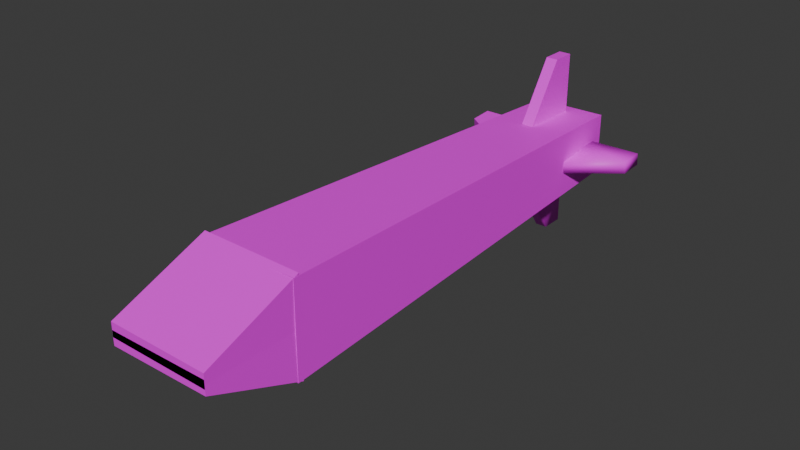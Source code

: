 # Source: Cube_d7.blend  (saved by Blender 4.2.66; exported with 4.5.12 LTS)
import bpy
from mathutils import Matrix  # noqa: F401  (used for matrix-valued properties, if any)

bpy.ops.wm.read_factory_settings(use_empty=True)
scene = bpy.context.scene
scene.name = 'Scene'

# ---- collections
col_collection = bpy.data.collections.new('Collection'); scene.collection.children.link(col_collection)

# ---- images (referenced by path relative to the original .blend; pixels are not part of the script)
import os
ASSET_DIR = os.environ.get("B2B_ASSET_DIR", "")  # directory of the original .blend (textures are referenced by path, not embedded)
HERE = os.path.dirname(os.path.abspath(__file__))  # packed textures are extracted next to this script under _unpacked/

def load_image(name, relpath, width, height, colorspace="sRGB"):
    """Load a texture the original file referenced (path relative to the .blend, or extracted next to this script)."""
    p = next((c for c in (os.path.join(HERE, relpath), os.path.join(ASSET_DIR, relpath)) if relpath and os.path.exists(c)), "")
    if p:
        img = bpy.data.images.load(p, check_existing=True)
        img.name = name
    else:  # same state as the original file: an image datablock whose file is absent (Cycles renders it pink)
        img = bpy.data.images.new(name, width, height)
        img.source = "FILE"
        img.filepath = "//" + (relpath or name)
    img.colorspace_settings.name = colorspace
    return img
img_diffusecolor_texture_012 = load_image('DiffuseColor_Texture.012', 'missile texture.png', 1024, 1024, 'sRGB')
img_diffusecolor_texture_013 = load_image('DiffuseColor_Texture.013', 'missile texture.png', 1024, 1024, 'Non-Color')

# ---- materials (node trees are filled in below, after node groups)
mat_missile_texture = bpy.data.materials.new('missile_texture')
mat_missile_texture.surface_render_method = 'BLENDED'
mat_missile_texture.blend_method = 'BLEND'
mat_missile_texture.use_transparency_overlap = False
mat_missile_texture.show_transparent_back = False
mat_missile_texture.diffuse_color = (1.0, 1.0, 1.0, 1.0)
mat_missile_texture.roughness = 0.5528

# ---- material node trees
mat_missile_texture.use_nodes = True; mat_missile_texture.node_tree.nodes.clear()
_N = mat_missile_texture.node_tree.nodes; _L = mat_missile_texture.node_tree.links
n0 = _N.new('ShaderNodeBsdfPrincipled'); n0.name = 'Principled BSDF'; n0.location = (10, 300)
n0.inputs[2].default_value = 0.5528
n0.inputs[27].default_value = (0.0, 0.0, 0.0, 1.0)
n0.inputs[28].default_value = 1.0
n1 = _N.new('ShaderNodeOutputMaterial'); n1.name = 'Material Output'; n1.location = (300, 300)
n2 = _N.new('ShaderNodeNormalMap'); n2.name = 'Normal Map'; n2.location = (-300, -300)
n2.label = 'Normal/Map'
n2.inputs[0].default_value = 0.0
n3 = _N.new('ShaderNodeTexImage'); n3.name = 'Image Texture'; n3.location = (-300, 600)
n3.image = img_diffusecolor_texture_012
n4 = _N.new('ShaderNodeTexImage'); n4.name = 'Image Texture.001'; n4.location = (-300, 0)
n4.image = img_diffusecolor_texture_013
_L.new(n0.outputs[0], n1.inputs[0])
_L.new(n2.outputs[0], n0.inputs[5])
_L.new(n3.outputs[0], n0.inputs[0])
_L.new(n4.outputs[1], n0.inputs[4])
n1.is_active_output = True

# ---- world
world_world = bpy.data.worlds.new('World'); scene.world = world_world
world_world.use_nodes = True; world_world.node_tree.nodes.clear()
_N = world_world.node_tree.nodes; _L = world_world.node_tree.links
n0 = _N.new('ShaderNodeOutputWorld'); n0.name = 'World Output'; n0.location = (300, 300)
n1 = _N.new('ShaderNodeBackground'); n1.name = 'Background'; n1.location = (10, 300)
n1.inputs[0].default_value = (0.05088, 0.05088, 0.05088, 1.0)
_L.new(n1.outputs[0], n0.inputs[0])
n0.is_active_output = True
world_world.color = (0.05088, 0.05088, 0.05088)
world_world.sun_shadow_jitter_overblur = 0.0

# ---- meshes
me_scene_009 = bpy.data.meshes.new('Scene.009')
me_scene_009.from_pydata([(-0.1628, -0.543, 0.1646), (-0.1189, 0.9018, -0.07683), (-0.1135, 0.9018, 0.1167), (-0.1628, -0.543, -0.1279), (0.1225, 0.9018, -0.07507), (0.1222, 0.9018, 0.1203), (0.1612, -0.543, -0.1279), (0.1612, -0.543, 0.1646), (-0.02317, 0.7839, 0.3139), (-0.02317, 0.8588, 0.104), (-0.02317, 0.8588, 0.3139), (-0.02317, 0.649, 0.104), (0.0156, 0.8588, 0.104), (0.0156, 0.8588, 0.3139), (0.0156, 0.649, 0.104), (0.0156, 0.7839, 0.3139), (0.01464, 0.784, -0.2741), (0.01286, 0.8589, -0.06427), (0.01442, 0.8589, -0.2741), (0.01345, 0.649, -0.06426), (-0.02591, 0.8588, -0.06455), (-0.02435, 0.8588, -0.2744), (-0.02532, 0.6489, -0.06455), (-0.02414, 0.7839, -0.2744), (-0.2984, 0.7914, -0.002984), (-0.08721, 0.8618, 0.005835), (-0.297, 0.866, 0.002939), (-0.09124, 0.6526, -0.01075), (-0.08781, 0.8587, 0.04449), (-0.2976, 0.863, 0.04159), (-0.09183, 0.6496, 0.0279), (-0.299, 0.7883, 0.03567), (0.2888, 0.7765, 0.04282), (0.08049, 0.8556, 0.04408), (0.2902, 0.8512, 0.04853), (0.07645, 0.6464, 0.02808), (0.08137, 0.8585, 0.005424), (0.2911, 0.8541, 0.009879), (0.07734, 0.6493, -0.01058), (0.2897, 0.7794, 0.004166), (0.1593, -0.8245, -0.01108), (0.1589, -0.5241, 0.03315), (0.1606, -0.5241, -0.1318), (0.1589, -0.8245, 0.03315), (-0.1648, -0.5241, 0.0298), (-0.1631, -0.5241, -0.1351), (-0.1648, -0.8245, 0.0298), (-0.1643, -0.8245, -0.01443), (-0.1643, -0.8245, 0.05361), (-0.1647, -0.5241, 0.009375), (-0.1632, -0.5241, 0.1743), (-0.1647, -0.8245, 0.009375), (0.1589, -0.5241, 0.006277), (0.1605, -0.5241, 0.1712), (0.1589, -0.8245, 0.006277), (0.1594, -0.8245, 0.05051)], [], [(0, 2, 1), (0, 1, 3), (2, 5, 4), (2, 4, 1), (5, 7, 6), (5, 6, 4), (7, 0, 3), (7, 3, 6), (3, 1, 4), (3, 4, 6), (7, 5, 2), (7, 2, 0), (8, 10, 9), (8, 9, 11), (10, 13, 12), (10, 12, 9), (13, 15, 14), (13, 14, 12), (15, 8, 11), (15, 11, 14), (11, 9, 12), (11, 12, 14), (15, 13, 10), (15, 10, 8), (16, 18, 17), (16, 17, 19), (18, 21, 20), (18, 20, 17), (21, 23, 22), (21, 22, 20), (23, 16, 19), (23, 19, 22), (19, 17, 20), (19, 20, 22), (23, 21, 18), (23, 18, 16), (24, 26, 25), (24, 25, 27), (26, 29, 28), (26, 28, 25), (29, 31, 30), (29, 30, 28), (31, 24, 27), (31, 27, 30), (27, 25, 28), (27, 28, 30), (31, 29, 26), (31, 26, 24), (32, 34, 33), (32, 33, 35), (34, 37, 36), (34, 36, 33), (37, 39, 38), (37, 38, 36), (39, 32, 35), (39, 35, 38), (35, 33, 36), (35, 36, 38), (39, 37, 34), (39, 34, 32), (40, 42, 41), (40, 41, 43), (42, 45, 44), (42, 44, 41), (45, 47, 46), (45, 46, 44), (47, 40, 43), (47, 43, 46), (43, 41, 44), (43, 44, 46), (47, 45, 42), (47, 42, 40), (48, 50, 49), (48, 49, 51), (50, 53, 52), (50, 52, 49), (53, 55, 54), (53, 54, 52), (55, 48, 51), (55, 51, 54), (51, 49, 52), (51, 52, 54), (55, 53, 50), (55, 50, 48)])
me_scene_009.polygons.foreach_set('use_smooth', [True] * 84)
_k = set([(0, 2), (0, 3), (0, 7), (1, 2), (1, 3), (1, 4), (2, 5), (3, 6), (4, 5), (4, 6), (5, 7), (6, 7), (8, 10), (8, 11), (8, 15), (9, 10), (9, 11), (9, 12), (10, 13), (11, 14), (12, 13), (12, 14), (13, 15), (14, 15), (24, 26), (24, 27), (24, 31), (25, 26), (25, 27), (25, 28), (26, 29), (27, 30), (28, 29), (28, 30), (29, 31), (30, 31), (40, 42), (40, 43), (40, 47), (41, 42), (41, 43), (41, 44), (42, 45), (43, 46), (44, 45), (44, 46), (45, 47), (46, 47), (48, 50), (48, 51), (48, 55), (49, 50), (49, 51), (49, 52), (50, 53), (51, 54), (52, 53), (52, 54), (53, 55), (54, 55)])
me_scene_009.attributes.new('sharp_edge', 'BOOLEAN', 'EDGE').data.foreach_set('value', [ (min(e.vertices), max(e.vertices)) in _k for e in me_scene_009.edges])
_uv = me_scene_009.uv_layers.new(name='UVSet0')
_uv.uv.foreach_set('vector', [0.3412, 0.761, 0.3666, -3.51e-08, 0.4684, 2.885e-05, 0.3412, 0.761, 0.4684, 2.885e-05, 0.4952, 0.761, 0.000989, 0.8839, 8.418e-10, 0.7598, 0.1028, 0.7604, 0.000989, 0.8839, 0.1028, 0.7604, 0.1028, 0.8875, 0.626, 1.724e-07, 0.6492, 0.7607, 0.4952, 0.7607, 0.626, 1.724e-07, 0.4952, 0.7607, 0.5232, -8.112e-09, 0.8033, 0.6829, 0.8033, 0.8528, 0.6492, 0.8529, 0.8033, 0.6829, 0.6492, 0.8529, 0.6492, 0.6831, 0.1706, 1.657e-08, 0.1471, 0.7598, 0.02004, 0.7597, 0.1706, 1.657e-08, 0.02004, 0.7597, 8.177e-09, 3.03e-08, 0.1706, 0.7571, 0.1917, 1.765e-08, 0.3158, 0.0001353, 0.1706, 0.7571, 0.3158, 0.0001353, 0.3412, 0.7571, 0.8743, 0.8534, 0.9137, 0.8534, 0.9137, 0.9639, 0.8743, 0.8534, 0.9137, 0.9639, 0.8033, 0.9639, 0.1232, 0.7598, 0.1437, 0.7598, 0.1437, 0.8702, 0.1232, 0.7598, 0.1437, 0.8702, 0.1232, 0.8702, 0.6492, 0.9634, 0.6492, 0.9239, 0.7597, 0.8529, 0.6492, 0.9634, 0.7597, 0.8529, 0.7597, 0.9634, 0.2981, 0.7571, 0.3184, 0.7584, 0.3184, 0.8684, 0.2981, 0.7571, 0.3184, 0.8684, 0.2981, 0.8672, 0.6261, 0.7607, 0.6261, 0.8712, 0.6057, 0.8712, 0.6261, 0.7607, 0.6057, 0.8712, 0.6057, 0.7607, 0.2778, 0.9091, 0.2778, 0.8697, 0.2982, 0.8697, 0.2778, 0.9091, 0.2982, 0.8697, 0.2982, 0.9091, 0.3807, 0.8715, 0.3412, 0.8715, 0.3412, 0.761, 0.3807, 0.8715, 0.3412, 0.761, 0.4517, 0.761, 0.1641, 0.8702, 0.1437, 0.8702, 0.1437, 0.7598, 0.1641, 0.8702, 0.1437, 0.7598, 0.1641, 0.7598, 0.6057, 0.9817, 0.5663, 0.9817, 0.4952, 0.8712, 0.6057, 0.9817, 0.4952, 0.8712, 0.6057, 0.8712, 0.2981, 0.8685, 0.2778, 0.8697, 0.2778, 0.7583, 0.2981, 0.8685, 0.2778, 0.7583, 0.2981, 0.7571, 0.4748, 0.8712, 0.4748, 0.761, 0.4952, 0.761, 0.4748, 0.8712, 0.4952, 0.761, 0.4952, 0.8712, 0.3388, 0.8676, 0.3388, 0.9071, 0.3184, 0.9071, 0.3388, 0.8676, 0.3184, 0.9071, 0.3184, 0.8676, 0.03923, 0.998, -3.985e-08, 0.998, -4.508e-08, 0.8875, 0.03923, 0.998, -4.508e-08, 0.8875, 0.1099, 0.8875, 0.4721, 0.8714, 0.4517, 0.8715, 0.4517, 0.761, 0.4721, 0.8714, 0.4517, 0.761, 0.4721, 0.761, 0.6057, 0.7607, 0.6057, 0.8002, 0.4952, 0.8712, 0.6057, 0.7607, 0.4952, 0.8712, 0.4952, 0.7607, 0.8959, 0.1713, 0.9162, 0.1725, 0.9162, 0.2741, 0.8959, 0.1713, 0.9162, 0.2741, 0.8959, 0.273, 0.1028, 0.8703, 0.1028, 0.7598, 0.1232, 0.7598, 0.1028, 0.8703, 0.1232, 0.7598, 0.1232, 0.8702, 0.7597, 0.8924, 0.7597, 0.8529, 0.7802, 0.8529, 0.7597, 0.8924, 0.7802, 0.8529, 0.7802, 0.8924, 0.3412, 0.9109, 0.3412, 0.8715, 0.4517, 0.8715, 0.3412, 0.9109, 0.4517, 0.8715, 0.4517, 0.982, 0.6261, 0.7607, 0.6465, 0.7607, 0.6465, 0.8712, 0.6261, 0.7607, 0.6465, 0.8712, 0.6261, 0.8712, 0.8902, 0.6829, 0.9295, 0.6829, 1.0, 0.7934, 0.8902, 0.6829, 1.0, 0.7934, 0.8901, 0.7934, 0.2575, 0.7578, 0.2778, 0.7571, 0.2778, 0.8752, 0.2575, 0.7578, 0.2778, 0.8752, 0.2575, 0.8758, 0.3184, 0.8676, 0.3184, 0.7571, 0.3388, 0.7571, 0.3184, 0.8676, 0.3388, 0.7571, 0.3388, 0.8676, 0.7802, 0.8924, 0.7802, 0.8529, 0.8006, 0.8529, 0.7802, 0.8924, 0.8006, 0.8529, 0.8006, 0.8924, 0.8709, 0.5002, 0.8074, 0.342, 0.8942, 0.342, 0.8709, 0.5002, 0.8942, 0.342, 0.8942, 0.5002, 0.8901, 0.6829, 0.8901, 0.8534, 0.8033, 0.8534, 0.8901, 0.6829, 0.8033, 0.8534, 0.8033, 0.6829, 0.8959, 0.1713, 0.8323, 0.3295, 0.8091, 0.3295, 0.8959, 0.1713, 0.8091, 0.3295, 0.8091, 0.1713, 0.8939, 0.6821, 0.8939, 0.5125, 0.9172, 0.5125, 0.8939, 0.6821, 0.9172, 0.5125, 0.9172, 0.6821, 0.6492, 0.5125, 0.807, 0.5125, 0.807, 0.6829, 0.6492, 0.5125, 0.807, 0.6829, 0.6492, 0.6829, 0.8091, 0.342, 0.6492, 0.3418, 0.6492, 0.1713, 0.8091, 0.342, 0.6492, 0.1713, 0.8091, 0.1715, 0.8751, 0.1582, 0.8116, -1.897e-08, 0.8984, 1.213e-05, 0.8751, 0.1582, 0.8984, 1.213e-05, 0.8984, 0.1582, 0.8939, 0.5125, 0.8939, 0.6829, 0.807, 0.6829, 0.8939, 0.5125, 0.807, 0.6829, 0.807, 0.5125, 0.2575, 0.7571, 0.1939, 0.9153, 0.1706, 0.9153, 0.2575, 0.7571, 0.1706, 0.9153, 0.1706, 0.7571, 0.8942, 0.5117, 0.8942, 0.342, 0.9175, 0.342, 0.8942, 0.5117, 0.9175, 0.342, 0.9175, 0.5116, 0.8074, 0.5125, 0.6492, 0.5124, 0.6492, 0.342, 0.8074, 0.5125, 0.6492, 0.342, 0.8074, 0.342, 0.6492, 0.0009078, 0.8116, 2.551e-09, 0.8116, 0.1704, 0.6492, 0.0009078, 0.8116, 0.1704, 0.6492, 0.1713])
me_scene_009.materials.append(mat_missile_texture)
me_scene_009.update()
me_scene_009.normals_split_custom_set([tuple(v) for v in zip(*[iter([-0.9994, 0.03228, 0.01106, -0.9994, 0.03228, 0.0111, -0.9994, 0.03228, 0.01109, -0.9994, 0.03228, 0.01106, -0.9994, 0.03228, 0.01109, -0.9994, 0.03228, 0.01106, 0.0, 1.0, 2.05e-07, 0.0, 1.0, 4.741e-07, 0.0, 1.0, 2.667e-07, 0.0, 1.0, 2.05e-07, 0.0, 1.0, 2.667e-07, 0.0, 1.0, 0.0, 0.9996, 0.02685, 0.0005329, 0.9996, 0.02686, 0.0004725, 0.9996, 0.02692, 0.0001, 0.9996, 0.02685, 0.0005329, 0.9996, 0.02692, 0.0001, 0.9996, 0.02687, 0.0003935, 0.0, -1.0, 0.0, 0.0, -1.0, 0.0, 0.0, -1.0, 0.0, 0.0, -1.0, 0.0, 0.0, -1.0, 0.0, 0.0, -1.0, 0.0, 0.003081, 0.0359, -0.9994, 0.003148, 0.03589, -0.9994, 0.003126, 0.03589, -0.9994, 0.003081, 0.0359, -0.9994, 0.003126, 0.03589, -0.9994, 0.003104, 0.0359, -0.9994, -0.006389, 0.03198, 0.9995, -0.006447, 0.03196, 0.9995, -0.006417, 0.03197, 0.9995, -0.006389, 0.03198, 0.9995, -0.006417, 0.03197, 0.9995, -0.006405, 0.03197, 0.9995, -1.0, 0.0, 0.0, -1.0, 0.0, 0.0, -1.0, 0.0, 0.0, -1.0, 0.0, 0.0, -1.0, 0.0, 0.0, -1.0, 0.0, 0.0, 0.0, 1.0, 0.0, 0.0, 1.0, 0.0, 0.0, 1.0, 0.0, 0.0, 1.0, 0.0, 0.0, 1.0, 0.0, 0.0, 1.0, 0.0, 1.0, 0.0, 0.0, 1.0, 0.0, 0.0, 1.0, 0.0, 0.0, 1.0, 0.0, 0.0, 1.0, 0.0, 0.0, 1.0, 0.0, 0.0, 0.0, -0.8411, 0.5408, 0.0, -0.8411, 0.5408, 0.0, -0.8411, 0.5408, 0.0, -0.8411, 0.5408, 0.0, -0.8411, 0.5408, 0.0, -0.8411, 0.5408, 0.0, 0.0, -1.0, 0.0, 0.0, -1.0, 0.0, 0.0, -1.0, 0.0, 0.0, -1.0, 0.0, 0.0, -1.0, 0.0, 0.0, -1.0, 0.0, 0.0, 1.0, 0.0, 0.0, 1.0, 0.0, 0.0, 1.0, 0.0, 0.0, 1.0, 0.0, 0.0, 1.0, 0.0, 0.0, 1.0, 0.6197, -0.3766, -0.6886, 0.58, 0.579, -0.573, 0.5714, 0.579, 0.5816, 0.6197, -0.3766, -0.6886, 0.5714, 0.579, 0.5816, 0.5522, -0.7297, 0.4033, 0.58, 0.579, -0.573, -0.5747, 0.5757, -0.5816, -0.5833, 0.5757, 0.573, 0.58, 0.579, -0.573, -0.5833, 0.5757, 0.573, 0.5714, 0.579, 0.5816, -0.5747, 0.5757, -0.5816, -0.6073, -0.3801, -0.6977, -0.554, -0.7328, 0.3951, -0.5747, 0.5757, -0.5816, -0.554, -0.7328, 0.3951, -0.5833, 0.5757, 0.573, -0.6073, -0.3801, -0.6977, 0.6197, -0.3766, -0.6886, 0.5522, -0.7297, 0.4033, -0.6073, -0.3801, -0.6977, 0.5522, -0.7297, 0.4033, -0.554, -0.7328, 0.3951, 0.5522, -0.7297, 0.4033, 0.5714, 0.579, 0.5816, -0.5833, 0.5757, 0.573, 0.5522, -0.7297, 0.4033, -0.5833, 0.5757, 0.573, -0.554, -0.7328, 0.3951, -0.6073, -0.3801, -0.6977, -0.5747, 0.5757, -0.5816, 0.58, 0.579, -0.573, -0.6073, -0.3801, -0.6977, 0.58, 0.579, -0.573, 0.6197, -0.3766, -0.6886, 0.01536, 0.07877, -0.9968, 0.01536, 0.07877, -0.9968, 0.01536, 0.07877, -0.9968, 0.01536, 0.07877, -0.9968, 0.01536, 0.07877, -0.9968, 0.01536, 0.07877, -0.9968, 0.01918, 0.9967, 0.07906, 0.01918, 0.9967, 0.07906, 0.01918, 0.9967, 0.07906, 0.01918, 0.9967, 0.07906, 0.01918, 0.9967, 0.07906, 0.01918, 0.9967, 0.07906, -0.01536, -0.07877, 0.9968, -0.01536, -0.07877, 0.9968, -0.01536, -0.07877, 0.9968, -0.01536, -0.07877, 0.9968, -0.01536, -0.07877, 0.9968, -0.01536, -0.07877, 0.9968, -0.5568, -0.8274, -0.07397, -0.5568, -0.8274, -0.07397, -0.5568, -0.8274, -0.07397, -0.5568, -0.8274, -0.07397, -0.5568, -0.8274, -0.07397, -0.5568, -0.8274, -0.07397, 0.9997, -0.02033, 0.0138, 0.9997, -0.02033, 0.0138, 0.9997, -0.02033, 0.0138, 0.9997, -0.02033, 0.0138, 0.9997, -0.02033, 0.0138, 0.9997, -0.02033, 0.0138, -0.9997, 0.02034, -0.0138, -0.9997, 0.02033, -0.0138, -0.9997, 0.02034, -0.0138, -0.9997, 0.02034, -0.0138, -0.9997, 0.02034, -0.0138, -0.9997, 0.02034, -0.0138, 0.6716, -0.4382, 0.5974, 0.575, 0.5197, 0.6318, -0.5791, 0.5439, 0.6073, 0.6716, -0.4382, 0.5974, -0.5791, 0.5439, 0.6073, -0.4257, -0.7626, 0.4871, 0.575, 0.5197, 0.6318, 0.6013, 0.6073, -0.5193, -0.5528, 0.6314, -0.5438, 0.575, 0.5197, 0.6318, -0.5528, 0.6314, -0.5438, -0.5791, 0.5439, 0.6073, 0.6013, 0.6073, -0.5193, 0.6995, -0.3452, -0.6257, -0.4005, -0.6787, -0.6156, 0.6013, 0.6073, -0.5193, -0.4005, -0.6787, -0.6156, -0.5528, 0.6314, -0.5438, 0.6995, -0.3452, -0.6257, 0.6716, -0.4382, 0.5974, -0.4257, -0.7626, 0.4871, 0.6995, -0.3452, -0.6257, -0.4257, -0.7626, 0.4871, -0.4005, -0.6787, -0.6156, -0.4257, -0.7626, 0.4871, -0.5791, 0.5439, 0.6073, -0.5528, 0.6314, -0.5438, -0.4257, -0.7626, 0.4871, -0.5528, 0.6314, -0.5438, -0.4005, -0.6787, -0.6156, 0.6995, -0.3452, -0.6257, 0.6013, 0.6073, -0.5193, 0.575, 0.5197, 0.6318, 0.6995, -0.3452, -0.6257, 0.575, 0.5197, 0.6318, 0.6716, -0.4382, 0.5974, 0.9999, 2.16e-08, 0.01035, 0.9999, 0.0, 0.01035, 0.9999, 2.755e-09, 0.01035, 0.9999, 2.16e-08, 0.01035, 0.9999, 2.755e-09, 0.01035, 0.9999, 2.961e-08, 0.01035, 0.0, 1.0, 2.861e-07, 0.0, 1.0, -3.489e-07, 0.0, 1.0, -7.674e-08, 0.0, 1.0, 2.861e-07, 0.0, 1.0, -7.674e-08, 0.0, 1.0, 5.582e-07, -0.9999, 1.179e-07, -0.01035, -0.9999, 0.0, -0.01035, -0.9999, 4.193e-08, -0.01035, -0.9999, 1.179e-07, -0.01035, -0.9999, 4.193e-08, -0.01035, -0.9999, 1.312e-07, -0.01035, 0.0, -1.0, 4.709e-08, 0.0, -1.0, 5.448e-07, 0.0, -1.0, 4.977e-07, 0.0, -1.0, 4.709e-08, 0.0, -1.0, 4.977e-07, 0.0, -1.0, 0.0, -0.01035, -2.687e-07, 0.9999, -0.01035, -2.48e-07, 0.9999, -0.01035, -2.707e-07, 0.9999, -0.01035, -2.687e-07, 0.9999, -0.01035, -2.707e-07, 0.9999, -0.01035, -2.914e-07, 0.9999, 0.009605, -0.3728, -0.9279, 0.009605, -0.3728, -0.9279, 0.009605, -0.3728, -0.9279, 0.009605, -0.3728, -0.9279, 0.009605, -0.3728, -0.9279, 0.009605, -0.3728, -0.9279, -1.0, 0.0, 0.009571, -1.0, 0.0, 0.009572, -1.0, 0.0, 0.009572, -1.0, 0.0, 0.009571, -1.0, 0.0, 0.009572, -1.0, 0.0, 0.009571, 0.0, 1.0, 1.439e-07, 0.0, 1.0, 4.797e-07, 0.0, 1.0, 3.358e-07, 0.0, 1.0, 1.439e-07, 0.0, 1.0, 3.358e-07, 0.0, 1.0, 0.0, 1.0, 4.246e-08, -0.009572, 1.0, 4.205e-07, -0.009572, 1.0, 2.861e-07, -0.009572, 1.0, 4.246e-08, -0.009572, 1.0, 2.861e-07, -0.009572, 1.0, 0.0, -0.009572, 0.0, -1.0, 3.775e-06, 0.0, -1.0, -3.293e-07, 0.0, -1.0, 5.902e-08, 0.0, -1.0, 3.775e-06, 0.0, -1.0, 5.902e-08, 0.0, -1.0, 4.163e-06, -0.009572, 0.0, -1.0, -0.009572, 0.0, -1.0, -0.009572, 0.0, -1.0, -0.009572, 0.0, -1.0, -0.009572, 0.0, -1.0, -0.009572, 0.0, -1.0, 0.008882, -0.3728, 0.9279, 0.008882, -0.3728, 0.9279, 0.008882, -0.3728, 0.9279, 0.008882, -0.3728, 0.9279, 0.008882, -0.3728, 0.9279, 0.008882, -0.3728, 0.9279])] * 3)])

# ---- objects
ob_missile = bpy.data.objects.new('Missile', me_scene_009)

# ---- transforms, parenting, visibility, modifiers, constraints
ob_missile.location = (0.0, 0.0, 0.0)
ob_missile.color = (0.8, 0.8, 0.8, 1.0)

# ---- collection membership
col_collection.objects.link(ob_missile)

# ---- scene / render settings (as saved in the file)
scene.frame_start = 1; scene.frame_end = 250; scene.frame_set(1)
scene.render.engine = 'BLENDER_EEVEE_NEXT'
scene.render.fps = 25
bpy.context.view_layer.update()

# ---- added for rendering (the .blend has no active camera and no usable light): camera, sun
cam_auto = bpy.data.cameras.new('AutoCamera')
cam_auto.lens = 50.0
cam_auto.sensor_width = 36.0
cam_auto.clip_end = 1000.0
ob_auto_camera = bpy.data.objects.new('AutoCamera', cam_auto)
scene.collection.objects.link(ob_auto_camera)
ob_auto_camera.location = (1.76957, -2.0896, 1.43856)
ob_auto_camera.rotation_euler = (1.09748, -7.21219e-08, 0.694738)
scene.camera = ob_auto_camera
light_auto_sun = bpy.data.lights.new('AutoSun', 'SUN')
light_auto_sun.energy = 3.0
light_auto_sun.angle = 0.0523599
ob_auto_sun = bpy.data.objects.new('AutoSun', light_auto_sun)
scene.collection.objects.link(ob_auto_sun)
ob_auto_sun.rotation_euler = (0.872665, 0.174533, 0.523599)
bpy.context.view_layer.update()
